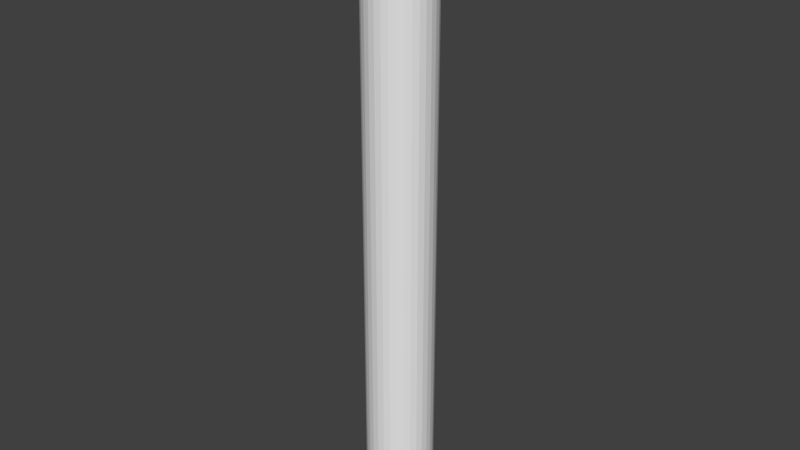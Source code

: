 # Source: LAPIS.blend  (saved by Blender 2.78.0; exported with 4.5.12 LTS)
import bpy
from mathutils import Matrix  # noqa: F401  (used for matrix-valued properties, if any)

bpy.ops.wm.read_factory_settings(use_empty=True)
scene = bpy.context.scene
scene.name = 'Scene'

# ---- collections
col_collection_1 = bpy.data.collections.new('Collection 1'); scene.collection.children.link(col_collection_1)

# ---- materials (node trees are filled in below, after node groups)
mat_material_004 = bpy.data.materials.new('Material.004')
mat_material_004.alpha_threshold = 0.0
mat_material_004.use_transparent_shadow = False
mat_material_004.diffuse_color = (0.8, 0.001634, 0.0, 1.0)
mat_material_004.roughness = 0.5
mat_material_005 = bpy.data.materials.new('Material.005')
mat_material_005.alpha_threshold = 0.0
mat_material_005.use_transparent_shadow = False
mat_material_005.diffuse_color = (0.8, 0.0, 0.01553, 1.0)
mat_material_005.roughness = 0.5

# ---- material node trees

# ---- world
world_world = bpy.data.worlds.new('World'); scene.world = world_world
world_world.color = (0.05088, 0.05088, 0.05088)
world_world.use_sun_shadow = False
world_world.sun_shadow_jitter_overblur = 0.0
world_world.cycles.sampling_method = 'MANUAL'

# ---- meshes
me_cylinder_001 = bpy.data.meshes.new('Cylinder.001')
me_cylinder_001.from_pydata([(3.81e-08, 0.2718, 2.323), (3.81e-08, 0.2718, -2.323), (0.05628, 0.2666, 2.323), (0.05628, 0.2666, -2.323), (0.1104, 0.2511, 2.323), (0.1104, 0.2511, -2.323), (0.1603, 0.226, 2.323), (0.1603, 0.226, -2.323), (0.204, 0.1922, 2.323), (0.204, 0.1922, -2.323), (0.2399, 0.151, 2.323), (0.2399, 0.151, -2.323), (0.2665, 0.104, 2.323), (0.2665, 0.104, -2.323), (0.283, 0.05303, 2.323), (0.283, 0.05303, -2.323), (0.2885, 2.525e-07, 2.323), (0.2885, 2.525e-07, -2.323), (0.283, -0.05303, 2.323), (0.283, -0.05303, -2.323), (0.2665, -0.104, 2.323), (0.2665, -0.104, -2.323), (0.2399, -0.151, 2.323), (0.2399, -0.151, -2.323), (0.204, -0.1922, 2.323), (0.204, -0.1922, -2.323), (0.1603, -0.226, 2.323), (0.1603, -0.226, -2.323), (0.1104, -0.2511, 2.323), (0.1104, -0.2511, -2.323), (0.05628, -0.2666, 2.323), (0.05628, -0.2666, -2.323), (-5.59e-08, -0.2718, 2.323), (-5.59e-08, -0.2718, -2.323), (-0.05628, -0.2666, 2.323), (-0.05628, -0.2666, -2.323), (-0.1104, -0.2511, 2.323), (-0.1104, -0.2511, -2.323), (-0.1603, -0.226, 2.323), (-0.1603, -0.226, -2.323), (-0.204, -0.1922, 2.323), (-0.204, -0.1922, -2.323), (-0.2399, -0.151, 2.323), (-0.2399, -0.151, -2.323), (-0.2665, -0.104, 2.323), (-0.2665, -0.104, -2.323), (-0.283, -0.05303, 2.323), (-0.283, -0.05303, -2.323), (-0.2885, 4.944e-07, 2.323), (-0.2885, 4.944e-07, -2.323), (-0.283, 0.05303, 2.323), (-0.283, 0.05303, -2.323), (-0.2665, 0.104, 2.323), (-0.2665, 0.104, -2.323), (-0.2399, 0.151, 2.323), (-0.2399, 0.151, -2.323), (-0.204, 0.1922, 2.323), (-0.204, 0.1922, -2.323), (-0.1603, 0.226, 2.323), (-0.1603, 0.226, -2.323), (-0.1104, 0.2511, 2.323), (-0.1104, 0.2511, -2.323), (-0.05628, 0.2666, 2.323), (-0.05628, 0.2666, -2.323)], [], [(0, 1, 3, 2), (2, 3, 5, 4), (4, 5, 7, 6), (6, 7, 9, 8), (8, 9, 11, 10), (10, 11, 13, 12), (12, 13, 15, 14), (14, 15, 17, 16), (16, 17, 19, 18), (18, 19, 21, 20), (20, 21, 23, 22), (22, 23, 25, 24), (24, 25, 27, 26), (26, 27, 29, 28), (28, 29, 31, 30), (30, 31, 33, 32), (32, 33, 35, 34), (34, 35, 37, 36), (36, 37, 39, 38), (38, 39, 41, 40), (40, 41, 43, 42), (42, 43, 45, 44), (44, 45, 47, 46), (46, 47, 49, 48), (48, 49, 51, 50), (50, 51, 53, 52), (52, 53, 55, 54), (54, 55, 57, 56), (56, 57, 59, 58), (58, 59, 61, 60), (3, 1, 63, 61, 59, 57, 55, 53, 51, 49, 47, 45, 43, 41, 39, 37, 35, 33, 31, 29, 27, 25, 23, 21, 19, 17, 15, 13, 11, 9, 7, 5), (60, 61, 63, 62), (62, 63, 1, 0), (0, 2, 4, 6, 8, 10, 12, 14, 16, 18, 20, 22, 24, 26, 28, 30, 32, 34, 36, 38, 40, 42, 44, 46, 48, 50, 52, 54, 56, 58, 60, 62)])
me_cylinder_001.use_remesh_preserve_volume = False
me_cylinder_001.use_remesh_preserve_attributes = False
me_cylinder_001.use_mirror_vertex_groups = False
me_cylinder_001.update()
me_cone_001 = bpy.data.meshes.new('Cone.001')
me_cone_001.from_pydata([(0.0, 1.0, -1.0), (0.1951, 0.9808, -1.0), (0.3827, 0.9239, -1.0), (0.5556, 0.8315, -1.0), (0.7071, 0.7071, -1.0), (0.8315, 0.5556, -1.0), (0.9239, 0.3827, -1.0), (0.9808, 0.1951, -1.0), (1.0, 7.55e-08, -1.0), (0.0, 0.0, 1.0), (0.9808, -0.1951, -1.0), (0.9239, -0.3827, -1.0), (0.8315, -0.5556, -1.0), (0.7071, -0.7071, -1.0), (0.5556, -0.8315, -1.0), (0.3827, -0.9239, -1.0), (0.1951, -0.9808, -1.0), (-3.258e-07, -1.0, -1.0), (-0.1951, -0.9808, -1.0), (-0.3827, -0.9239, -1.0), (-0.5556, -0.8315, -1.0), (-0.7071, -0.7071, -1.0), (-0.8315, -0.5556, -1.0), (-0.9239, -0.3827, -1.0), (-0.9808, -0.1951, -1.0), (-1.0, 9.656e-07, -1.0), (-0.9808, 0.1951, -1.0), (-0.9239, 0.3827, -1.0), (-0.8315, 0.5556, -1.0), (-0.7071, 0.7071, -1.0), (-0.5556, 0.8315, -1.0), (-0.3827, 0.9239, -1.0), (-0.1951, 0.9808, -1.0)], [], [(0, 9, 1), (1, 9, 2), (2, 9, 3), (3, 9, 4), (4, 9, 5), (5, 9, 6), (6, 9, 7), (7, 9, 8), (8, 9, 10), (10, 9, 11), (11, 9, 12), (12, 9, 13), (13, 9, 14), (14, 9, 15), (15, 9, 16), (16, 9, 17), (17, 9, 18), (18, 9, 19), (19, 9, 20), (20, 9, 21), (21, 9, 22), (22, 9, 23), (23, 9, 24), (24, 9, 25), (25, 9, 26), (26, 9, 27), (27, 9, 28), (28, 9, 29), (29, 9, 30), (30, 9, 31), (31, 9, 32), (32, 9, 0), (0, 1, 2, 3, 4, 5, 6, 7, 8, 10, 11, 12, 13, 14, 15, 16, 17, 18, 19, 20, 21, 22, 23, 24, 25, 26, 27, 28, 29, 30, 31, 32)])
me_cone_001.materials.append(mat_material_004)
me_cone_001.use_remesh_preserve_volume = False
me_cone_001.use_remesh_preserve_attributes = False
me_cone_001.use_mirror_vertex_groups = False
me_cone_001.update()
me_cone = bpy.data.meshes.new('Cone')
me_cone.from_pydata([(0.0, 1.0, -1.0), (0.1951, 0.9808, -1.0), (0.3827, 0.9239, -1.0), (0.5556, 0.8315, -1.0), (0.7071, 0.7071, -1.0), (0.8315, 0.5556, -1.0), (0.9239, 0.3827, -1.0), (0.9808, 0.1951, -1.0), (1.0, 7.55e-08, -1.0), (0.0, 0.0, 1.0), (0.9808, -0.1951, -1.0), (0.9239, -0.3827, -1.0), (0.8315, -0.5556, -1.0), (0.7071, -0.7071, -1.0), (0.5556, -0.8315, -1.0), (0.3827, -0.9239, -1.0), (0.1951, -0.9808, -1.0), (-3.258e-07, -1.0, -1.0), (-0.1951, -0.9808, -1.0), (-0.3827, -0.9239, -1.0), (-0.5556, -0.8315, -1.0), (-0.7071, -0.7071, -1.0), (-0.8315, -0.5556, -1.0), (-0.9239, -0.3827, -1.0), (-0.9808, -0.1951, -1.0), (-1.0, 9.656e-07, -1.0), (-0.9808, 0.1951, -1.0), (-0.9239, 0.3827, -1.0), (-0.8315, 0.5556, -1.0), (-0.7071, 0.7071, -1.0), (-0.5556, 0.8315, -1.0), (-0.3827, 0.9239, -1.0), (-0.1951, 0.9808, -1.0)], [], [(0, 9, 1), (1, 9, 2), (2, 9, 3), (3, 9, 4), (4, 9, 5), (5, 9, 6), (6, 9, 7), (7, 9, 8), (8, 9, 10), (10, 9, 11), (11, 9, 12), (12, 9, 13), (13, 9, 14), (14, 9, 15), (15, 9, 16), (16, 9, 17), (17, 9, 18), (18, 9, 19), (19, 9, 20), (20, 9, 21), (21, 9, 22), (22, 9, 23), (23, 9, 24), (24, 9, 25), (25, 9, 26), (26, 9, 27), (27, 9, 28), (28, 9, 29), (29, 9, 30), (30, 9, 31), (31, 9, 32), (32, 9, 0), (0, 1, 2, 3, 4, 5, 6, 7, 8, 10, 11, 12, 13, 14, 15, 16, 17, 18, 19, 20, 21, 22, 23, 24, 25, 26, 27, 28, 29, 30, 31, 32)])
me_cone.use_remesh_preserve_volume = False
me_cone.use_remesh_preserve_attributes = False
me_cone.use_mirror_vertex_groups = False
me_cone.update()
me_cylinder = bpy.data.meshes.new('Cylinder')
me_cylinder.from_pydata([(3.81e-08, 0.2718, 2.323), (3.81e-08, 0.2718, -2.323), (0.05628, 0.2666, 2.323), (0.05628, 0.2666, -2.323), (0.1104, 0.2511, 2.323), (0.1104, 0.2511, -2.323), (0.1603, 0.226, 2.323), (0.1603, 0.226, -2.323), (0.204, 0.1922, 2.323), (0.204, 0.1922, -2.323), (0.2399, 0.151, 2.323), (0.2399, 0.151, -2.323), (0.2665, 0.104, 2.323), (0.2665, 0.104, -2.323), (0.283, 0.05303, 2.323), (0.283, 0.05303, -2.323), (0.2885, 2.525e-07, 2.323), (0.2885, 2.525e-07, -2.323), (0.283, -0.05303, 2.323), (0.283, -0.05303, -2.323), (0.2665, -0.104, 2.323), (0.2665, -0.104, -2.323), (0.2399, -0.151, 2.323), (0.2399, -0.151, -2.323), (0.204, -0.1922, 2.323), (0.204, -0.1922, -2.323), (0.1603, -0.226, 2.323), (0.1603, -0.226, -2.323), (0.1104, -0.2511, 2.323), (0.1104, -0.2511, -2.323), (0.05628, -0.2666, 2.323), (0.05628, -0.2666, -2.323), (-5.59e-08, -0.2718, 2.323), (-5.59e-08, -0.2718, -2.323), (-0.05628, -0.2666, 2.323), (-0.05628, -0.2666, -2.323), (-0.1104, -0.2511, 2.323), (-0.1104, -0.2511, -2.323), (-0.1603, -0.226, 2.323), (-0.1603, -0.226, -2.323), (-0.204, -0.1922, 2.323), (-0.204, -0.1922, -2.323), (-0.2399, -0.151, 2.323), (-0.2399, -0.151, -2.323), (-0.2665, -0.104, 2.323), (-0.2665, -0.104, -2.323), (-0.283, -0.05303, 2.323), (-0.283, -0.05303, -2.323), (-0.2885, 4.944e-07, 2.323), (-0.2885, 4.944e-07, -2.323), (-0.283, 0.05303, 2.323), (-0.283, 0.05303, -2.323), (-0.2665, 0.104, 2.323), (-0.2665, 0.104, -2.323), (-0.2399, 0.151, 2.323), (-0.2399, 0.151, -2.323), (-0.204, 0.1922, 2.323), (-0.204, 0.1922, -2.323), (-0.1603, 0.226, 2.323), (-0.1603, 0.226, -2.323), (-0.1104, 0.2511, 2.323), (-0.1104, 0.2511, -2.323), (-0.05628, 0.2666, 2.323), (-0.05628, 0.2666, -2.323)], [], [(0, 1, 3, 2), (2, 3, 5, 4), (4, 5, 7, 6), (6, 7, 9, 8), (8, 9, 11, 10), (10, 11, 13, 12), (12, 13, 15, 14), (14, 15, 17, 16), (16, 17, 19, 18), (18, 19, 21, 20), (20, 21, 23, 22), (22, 23, 25, 24), (24, 25, 27, 26), (26, 27, 29, 28), (28, 29, 31, 30), (30, 31, 33, 32), (32, 33, 35, 34), (34, 35, 37, 36), (36, 37, 39, 38), (38, 39, 41, 40), (40, 41, 43, 42), (42, 43, 45, 44), (44, 45, 47, 46), (46, 47, 49, 48), (48, 49, 51, 50), (50, 51, 53, 52), (52, 53, 55, 54), (54, 55, 57, 56), (56, 57, 59, 58), (58, 59, 61, 60), (3, 1, 63, 61, 59, 57, 55, 53, 51, 49, 47, 45, 43, 41, 39, 37, 35, 33, 31, 29, 27, 25, 23, 21, 19, 17, 15, 13, 11, 9, 7, 5), (60, 61, 63, 62), (62, 63, 1, 0), (0, 2, 4, 6, 8, 10, 12, 14, 16, 18, 20, 22, 24, 26, 28, 30, 32, 34, 36, 38, 40, 42, 44, 46, 48, 50, 52, 54, 56, 58, 60, 62)])
me_cylinder.materials.append(mat_material_005)
me_cylinder.use_remesh_preserve_volume = False
me_cylinder.use_remesh_preserve_attributes = False
me_cylinder.use_mirror_vertex_groups = False
me_cylinder.update()

# ---- objects
ob_cylinder_001 = bpy.data.objects.new('Cylinder.001', me_cylinder_001)
ob_cone_001 = bpy.data.objects.new('Cone.001', me_cone_001)
ob_cone = bpy.data.objects.new('Cone', me_cone)
ob_cylinder = bpy.data.objects.new('Cylinder', me_cylinder)

# ---- transforms, parenting, visibility, modifiers, constraints
ob_cylinder_001.location = (0.0, 0.0, 0.0)
ob_cylinder_001.scale = (1.0, 1.043, 1.0)
ob_cylinder_001.lineart.crease_threshold = 0.0
ob_cone_001.location = (0.004136, 9.67e-08, 2.781)
ob_cone_001.scale = (0.1231, 0.1231, 0.1231)
ob_cone_001.lineart.crease_threshold = 0.0
ob_cone.location = (-0.001788, 0.0, 2.606)
ob_cone.scale = (0.285, 0.285, 0.285)
ob_cone.lineart.crease_threshold = 0.0
ob_cylinder.location = (0.007725, 0.0, -1.553)
ob_cylinder.scale = (0.3319, 0.3463, 0.3319)
ob_cylinder.lineart.crease_threshold = 0.0

# ---- collection membership
col_collection_1.objects.link(ob_cylinder_001)
col_collection_1.objects.link(ob_cone_001)
col_collection_1.objects.link(ob_cone)
col_collection_1.objects.link(ob_cylinder)

# ---- scene / render settings (as saved in the file)
scene.frame_start = 1; scene.frame_end = 250; scene.frame_set(0)
scene.render.engine = 'BLENDER_EEVEE_NEXT'
scene.render.resolution_percentage = 50
scene.render.dither_intensity = 0.0
scene.cycles.use_denoising = False
scene.cycles.samples = 128
scene.cycles.sampling_pattern = 'TABULATED_SOBOL'
scene.cycles.light_sampling_threshold = 0.0
scene.cycles.use_adaptive_sampling = False
scene.cycles.use_light_tree = False
scene.cycles.blur_glossy = 0.0
scene.cycles.sample_clamp_indirect = 0.0
scene.view_settings.view_transform = 'Standard'
bpy.context.view_layer.update()

# ---- added for rendering (the .blend has no active camera and no usable light): camera, sun
cam_auto = bpy.data.cameras.new('AutoCamera')
cam_auto.lens = 50.0
cam_auto.sensor_width = 36.0
cam_auto.clip_end = 1000.0
ob_auto_camera = bpy.data.objects.new('AutoCamera', cam_auto)
scene.collection.objects.link(ob_auto_camera)
ob_auto_camera.location = (4.89565, -5.87478, 4.20645)
ob_auto_camera.rotation_euler = (1.09748, -7.21219e-08, 0.694738)
scene.camera = ob_auto_camera
light_auto_sun = bpy.data.lights.new('AutoSun', 'SUN')
light_auto_sun.energy = 3.0
light_auto_sun.angle = 0.0523599
ob_auto_sun = bpy.data.objects.new('AutoSun', light_auto_sun)
scene.collection.objects.link(ob_auto_sun)
ob_auto_sun.rotation_euler = (0.872665, 0.174533, 0.523599)
bpy.context.view_layer.update()
